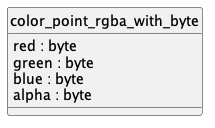

The diagram above was rendered by PlantUML. Its source (embedded in the PNG):
@startuml uml
skinparam monochrome true
skinparam linetype ortho
hide circle

' a.k.a. color using RGBA-32
entity color_point_rgba_with_byte {
  red : byte
  green : byte
  blue : byte
  alpha : byte
}

@enduml